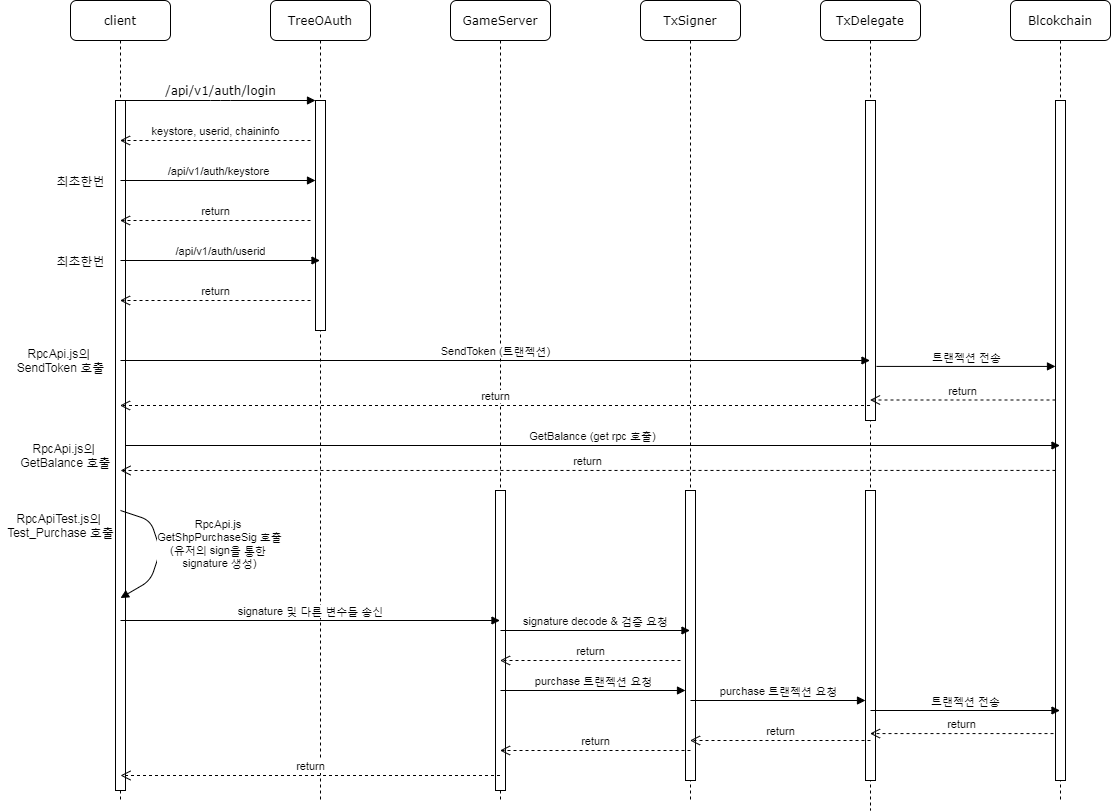

The diagram above was exported from draw.io. Its source (the exported page's mxGraphModel, read from the mxfile embedded in the PNG):
<mxGraphModel dx="1422" dy="745" grid="1" gridSize="10" guides="1" tooltips="1" connect="1" arrows="1" fold="1" page="1" pageScale="1" pageWidth="1100" pageHeight="850" background="#ffffff" math="0" shadow="0">
  <root>
    <mxCell id="0" />
    <mxCell id="1" parent="0" />
    <mxCell id="7baba1c4bc27f4b0-2" value="TreeOAuth" style="shape=umlLifeline;perimeter=lifelinePerimeter;whiteSpace=wrap;html=1;container=1;collapsible=0;recursiveResize=0;outlineConnect=0;rounded=1;shadow=0;comic=0;labelBackgroundColor=none;strokeWidth=1;fontFamily=Verdana;fontSize=12;align=center;" parent="1" vertex="1">
      <mxGeometry x="300" y="80" width="100" height="800" as="geometry" />
    </mxCell>
    <mxCell id="7baba1c4bc27f4b0-10" value="" style="html=1;points=[];perimeter=orthogonalPerimeter;rounded=0;shadow=0;comic=0;labelBackgroundColor=none;strokeWidth=1;fontFamily=Verdana;fontSize=12;align=center;" parent="7baba1c4bc27f4b0-2" vertex="1">
      <mxGeometry x="45" y="100" width="10" height="230" as="geometry" />
    </mxCell>
    <mxCell id="7baba1c4bc27f4b0-3" value="TxDelegate" style="shape=umlLifeline;perimeter=lifelinePerimeter;whiteSpace=wrap;html=1;container=1;collapsible=0;recursiveResize=0;outlineConnect=0;rounded=1;shadow=0;comic=0;labelBackgroundColor=none;strokeWidth=1;fontFamily=Verdana;fontSize=12;align=center;" parent="1" vertex="1">
      <mxGeometry x="850" y="80" width="100" height="810" as="geometry" />
    </mxCell>
    <mxCell id="7baba1c4bc27f4b0-13" value="" style="html=1;points=[];perimeter=orthogonalPerimeter;rounded=0;shadow=0;comic=0;labelBackgroundColor=none;strokeWidth=1;fontFamily=Verdana;fontSize=12;align=center;" parent="7baba1c4bc27f4b0-3" vertex="1">
      <mxGeometry x="45" y="100" width="10" height="320" as="geometry" />
    </mxCell>
    <mxCell id="4T9GNSq8KY95rF5s9Mad-29" value="" style="html=1;points=[];perimeter=orthogonalPerimeter;rounded=0;shadow=0;comic=0;labelBackgroundColor=none;strokeWidth=1;fontFamily=Verdana;fontSize=12;align=center;" vertex="1" parent="7baba1c4bc27f4b0-3">
      <mxGeometry x="45" y="490" width="10" height="290" as="geometry" />
    </mxCell>
    <mxCell id="7baba1c4bc27f4b0-4" value="GameServer" style="shape=umlLifeline;perimeter=lifelinePerimeter;whiteSpace=wrap;html=1;container=1;collapsible=0;recursiveResize=0;outlineConnect=0;rounded=1;shadow=0;comic=0;labelBackgroundColor=none;strokeWidth=1;fontFamily=Verdana;fontSize=12;align=center;" parent="1" vertex="1">
      <mxGeometry x="480" y="80" width="100" height="800" as="geometry" />
    </mxCell>
    <mxCell id="7baba1c4bc27f4b0-16" value="" style="html=1;points=[];perimeter=orthogonalPerimeter;rounded=0;shadow=0;comic=0;labelBackgroundColor=none;strokeWidth=1;fontFamily=Verdana;fontSize=12;align=center;" parent="7baba1c4bc27f4b0-4" vertex="1">
      <mxGeometry x="45" y="490" width="10" height="300" as="geometry" />
    </mxCell>
    <mxCell id="7baba1c4bc27f4b0-8" value="client" style="shape=umlLifeline;perimeter=lifelinePerimeter;whiteSpace=wrap;html=1;container=1;collapsible=0;recursiveResize=0;outlineConnect=0;rounded=1;shadow=0;comic=0;labelBackgroundColor=none;strokeWidth=1;fontFamily=Verdana;fontSize=12;align=center;" parent="1" vertex="1">
      <mxGeometry x="100" y="80" width="100" height="800" as="geometry" />
    </mxCell>
    <mxCell id="7baba1c4bc27f4b0-9" value="" style="html=1;points=[];perimeter=orthogonalPerimeter;rounded=0;shadow=0;comic=0;labelBackgroundColor=none;strokeWidth=1;fontFamily=Verdana;fontSize=12;align=center;" parent="7baba1c4bc27f4b0-8" vertex="1">
      <mxGeometry x="45" y="100" width="10" height="690" as="geometry" />
    </mxCell>
    <mxCell id="7baba1c4bc27f4b0-11" value="/api/v1/auth/login" style="html=1;verticalAlign=bottom;endArrow=block;entryX=0;entryY=0;labelBackgroundColor=none;fontFamily=Verdana;fontSize=12;edgeStyle=elbowEdgeStyle;elbow=vertical;" parent="1" source="7baba1c4bc27f4b0-9" target="7baba1c4bc27f4b0-10" edge="1">
      <mxGeometry relative="1" as="geometry">
        <mxPoint x="220" y="190" as="sourcePoint" />
      </mxGeometry>
    </mxCell>
    <mxCell id="4T9GNSq8KY95rF5s9Mad-5" value="keystore, userid, chaininfo" style="html=1;verticalAlign=bottom;endArrow=open;dashed=1;endSize=8;" edge="1" parent="1" target="7baba1c4bc27f4b0-8">
      <mxGeometry relative="1" as="geometry">
        <mxPoint x="340" y="220" as="sourcePoint" />
        <mxPoint x="260" y="220" as="targetPoint" />
      </mxGeometry>
    </mxCell>
    <mxCell id="4T9GNSq8KY95rF5s9Mad-6" value="/api/v1/auth/keystore" style="html=1;verticalAlign=bottom;endArrow=block;" edge="1" parent="1" target="7baba1c4bc27f4b0-10">
      <mxGeometry width="80" relative="1" as="geometry">
        <mxPoint x="150" y="260" as="sourcePoint" />
        <mxPoint x="230" y="260" as="targetPoint" />
      </mxGeometry>
    </mxCell>
    <mxCell id="4T9GNSq8KY95rF5s9Mad-7" value="return" style="html=1;verticalAlign=bottom;endArrow=open;dashed=1;endSize=8;" edge="1" parent="1" target="7baba1c4bc27f4b0-8">
      <mxGeometry relative="1" as="geometry">
        <mxPoint x="340" y="300" as="sourcePoint" />
        <mxPoint x="260" y="300" as="targetPoint" />
      </mxGeometry>
    </mxCell>
    <mxCell id="4T9GNSq8KY95rF5s9Mad-8" value="/api/v1/auth/userid" style="html=1;verticalAlign=bottom;endArrow=block;" edge="1" parent="1" target="7baba1c4bc27f4b0-2">
      <mxGeometry width="80" relative="1" as="geometry">
        <mxPoint x="150" y="340" as="sourcePoint" />
        <mxPoint x="230" y="340" as="targetPoint" />
      </mxGeometry>
    </mxCell>
    <mxCell id="4T9GNSq8KY95rF5s9Mad-9" value="return" style="html=1;verticalAlign=bottom;endArrow=open;dashed=1;endSize=8;" edge="1" parent="1" target="7baba1c4bc27f4b0-8">
      <mxGeometry relative="1" as="geometry">
        <mxPoint x="340" y="380" as="sourcePoint" />
        <mxPoint x="260" y="380" as="targetPoint" />
      </mxGeometry>
    </mxCell>
    <mxCell id="4T9GNSq8KY95rF5s9Mad-11" value="최초한번" style="text;html=1;align=center;verticalAlign=middle;resizable=0;points=[];autosize=1;" vertex="1" parent="1">
      <mxGeometry x="80" y="250" width="60" height="20" as="geometry" />
    </mxCell>
    <mxCell id="4T9GNSq8KY95rF5s9Mad-12" value="최초한번" style="text;html=1;align=center;verticalAlign=middle;resizable=0;points=[];autosize=1;" vertex="1" parent="1">
      <mxGeometry x="80" y="330" width="60" height="20" as="geometry" />
    </mxCell>
    <mxCell id="4T9GNSq8KY95rF5s9Mad-13" value="SendToken (트랜젝션)" style="html=1;verticalAlign=bottom;endArrow=block;" edge="1" parent="1" target="7baba1c4bc27f4b0-3">
      <mxGeometry width="80" relative="1" as="geometry">
        <mxPoint x="150" y="440" as="sourcePoint" />
        <mxPoint x="230" y="440" as="targetPoint" />
      </mxGeometry>
    </mxCell>
    <mxCell id="4T9GNSq8KY95rF5s9Mad-14" value="TxSigner" style="shape=umlLifeline;perimeter=lifelinePerimeter;whiteSpace=wrap;html=1;container=1;collapsible=0;recursiveResize=0;outlineConnect=0;rounded=1;shadow=0;comic=0;labelBackgroundColor=none;strokeWidth=1;fontFamily=Verdana;fontSize=12;align=center;" vertex="1" parent="1">
      <mxGeometry x="670" y="80" width="100" height="800" as="geometry" />
    </mxCell>
    <mxCell id="4T9GNSq8KY95rF5s9Mad-15" value="" style="html=1;points=[];perimeter=orthogonalPerimeter;rounded=0;shadow=0;comic=0;labelBackgroundColor=none;strokeWidth=1;fontFamily=Verdana;fontSize=12;align=center;" vertex="1" parent="4T9GNSq8KY95rF5s9Mad-14">
      <mxGeometry x="45" y="490" width="10" height="290" as="geometry" />
    </mxCell>
    <mxCell id="4T9GNSq8KY95rF5s9Mad-17" value="RpcApi.js의 &lt;br&gt;SendToken 호출" style="text;html=1;align=center;verticalAlign=middle;resizable=0;points=[];autosize=1;" vertex="1" parent="1">
      <mxGeometry x="40" y="425" width="100" height="30" as="geometry" />
    </mxCell>
    <mxCell id="4T9GNSq8KY95rF5s9Mad-18" value="Blcokchain" style="shape=umlLifeline;perimeter=lifelinePerimeter;whiteSpace=wrap;html=1;container=1;collapsible=0;recursiveResize=0;outlineConnect=0;rounded=1;shadow=0;comic=0;labelBackgroundColor=none;strokeWidth=1;fontFamily=Verdana;fontSize=12;align=center;" vertex="1" parent="1">
      <mxGeometry x="1040" y="80" width="100" height="800" as="geometry" />
    </mxCell>
    <mxCell id="4T9GNSq8KY95rF5s9Mad-19" value="" style="html=1;points=[];perimeter=orthogonalPerimeter;rounded=0;shadow=0;comic=0;labelBackgroundColor=none;strokeWidth=1;fontFamily=Verdana;fontSize=12;align=center;" vertex="1" parent="1">
      <mxGeometry x="1085" y="180" width="10" height="680" as="geometry" />
    </mxCell>
    <mxCell id="4T9GNSq8KY95rF5s9Mad-21" value="트랜젝션 전송" style="html=1;verticalAlign=bottom;endArrow=block;exitX=1.1;exitY=0.831;exitDx=0;exitDy=0;exitPerimeter=0;" edge="1" parent="1" source="7baba1c4bc27f4b0-13" target="4T9GNSq8KY95rF5s9Mad-19">
      <mxGeometry width="80" relative="1" as="geometry">
        <mxPoint x="570" y="650" as="sourcePoint" />
        <mxPoint x="660" y="455" as="targetPoint" />
      </mxGeometry>
    </mxCell>
    <mxCell id="4T9GNSq8KY95rF5s9Mad-22" value="return" style="html=1;verticalAlign=bottom;endArrow=open;dashed=1;endSize=8;" edge="1" parent="1" target="7baba1c4bc27f4b0-3">
      <mxGeometry relative="1" as="geometry">
        <mxPoint x="1085" y="479.5" as="sourcePoint" />
        <mxPoint x="1005" y="479.5" as="targetPoint" />
      </mxGeometry>
    </mxCell>
    <mxCell id="4T9GNSq8KY95rF5s9Mad-23" value="return" style="html=1;verticalAlign=bottom;endArrow=open;dashed=1;endSize=8;" edge="1" parent="1" source="7baba1c4bc27f4b0-3" target="7baba1c4bc27f4b0-8">
      <mxGeometry relative="1" as="geometry">
        <mxPoint x="540" y="490" as="sourcePoint" />
        <mxPoint x="460" y="490" as="targetPoint" />
      </mxGeometry>
    </mxCell>
    <mxCell id="4T9GNSq8KY95rF5s9Mad-25" value="GetBalance (get rpc 호출)" style="html=1;verticalAlign=bottom;endArrow=block;" edge="1" parent="1" source="7baba1c4bc27f4b0-9" target="4T9GNSq8KY95rF5s9Mad-18">
      <mxGeometry width="80" relative="1" as="geometry">
        <mxPoint x="630" y="540" as="sourcePoint" />
        <mxPoint x="710" y="540" as="targetPoint" />
      </mxGeometry>
    </mxCell>
    <mxCell id="4T9GNSq8KY95rF5s9Mad-26" value="RpcApi.js의 &lt;br&gt;GetBalance 호출" style="text;html=1;align=center;verticalAlign=middle;resizable=0;points=[];autosize=1;" vertex="1" parent="1">
      <mxGeometry x="40" y="520" width="110" height="30" as="geometry" />
    </mxCell>
    <mxCell id="4T9GNSq8KY95rF5s9Mad-27" value="return" style="html=1;verticalAlign=bottom;endArrow=open;dashed=1;endSize=8;exitX=0;exitY=0.544;exitDx=0;exitDy=0;exitPerimeter=0;" edge="1" parent="1" source="4T9GNSq8KY95rF5s9Mad-19">
      <mxGeometry relative="1" as="geometry">
        <mxPoint x="710" y="540" as="sourcePoint" />
        <mxPoint x="150" y="550" as="targetPoint" />
      </mxGeometry>
    </mxCell>
    <mxCell id="4T9GNSq8KY95rF5s9Mad-28" value="RpcApi.js &lt;br&gt;GetShpPurchaseSig 호출&lt;br&gt;(유저의 sign을 통한 &lt;br&gt;signature 생성)" style="html=1;verticalAlign=bottom;endArrow=block;entryX=0.5;entryY=0.721;entryDx=0;entryDy=0;entryPerimeter=0;" edge="1" parent="1" target="7baba1c4bc27f4b0-9">
      <mxGeometry x="-0.0007" y="63" width="80" relative="1" as="geometry">
        <mxPoint x="150" y="590" as="sourcePoint" />
        <mxPoint x="230" y="590" as="targetPoint" />
        <Array as="points">
          <mxPoint x="180" y="600" />
          <mxPoint x="190" y="630" />
          <mxPoint x="180" y="660" />
        </Array>
        <mxPoint as="offset" />
      </mxGeometry>
    </mxCell>
    <mxCell id="4T9GNSq8KY95rF5s9Mad-30" value="RpcApiTest.js의 &lt;br&gt;Test_Purchase 호출" style="text;html=1;align=center;verticalAlign=middle;resizable=0;points=[];autosize=1;" vertex="1" parent="1">
      <mxGeometry x="30" y="590" width="120" height="30" as="geometry" />
    </mxCell>
    <mxCell id="4T9GNSq8KY95rF5s9Mad-31" value="signature 및 다른 변수들 송신" style="html=1;verticalAlign=bottom;endArrow=block;" edge="1" parent="1" target="7baba1c4bc27f4b0-4">
      <mxGeometry width="80" relative="1" as="geometry">
        <mxPoint x="150" y="700" as="sourcePoint" />
        <mxPoint x="230" y="700" as="targetPoint" />
      </mxGeometry>
    </mxCell>
    <mxCell id="4T9GNSq8KY95rF5s9Mad-32" value="signature decode &amp;amp; 검증 요청" style="html=1;verticalAlign=bottom;endArrow=block;" edge="1" parent="1" target="4T9GNSq8KY95rF5s9Mad-14">
      <mxGeometry width="80" relative="1" as="geometry">
        <mxPoint x="530" y="710" as="sourcePoint" />
        <mxPoint x="610" y="710" as="targetPoint" />
      </mxGeometry>
    </mxCell>
    <mxCell id="4T9GNSq8KY95rF5s9Mad-33" value="return" style="html=1;verticalAlign=bottom;endArrow=open;dashed=1;endSize=8;" edge="1" parent="1" target="7baba1c4bc27f4b0-4">
      <mxGeometry relative="1" as="geometry">
        <mxPoint x="710" y="740" as="sourcePoint" />
        <mxPoint x="630" y="740" as="targetPoint" />
      </mxGeometry>
    </mxCell>
    <mxCell id="4T9GNSq8KY95rF5s9Mad-36" value="트랜젝션 전송" style="html=1;verticalAlign=bottom;endArrow=block;" edge="1" parent="1" target="4T9GNSq8KY95rF5s9Mad-18">
      <mxGeometry width="80" relative="1" as="geometry">
        <mxPoint x="900" y="790" as="sourcePoint" />
        <mxPoint x="980" y="800" as="targetPoint" />
      </mxGeometry>
    </mxCell>
    <mxCell id="4T9GNSq8KY95rF5s9Mad-37" value="return" style="html=1;verticalAlign=bottom;endArrow=open;dashed=1;endSize=8;exitX=-0.2;exitY=0.931;exitDx=0;exitDy=0;exitPerimeter=0;" edge="1" parent="1" source="4T9GNSq8KY95rF5s9Mad-19" target="7baba1c4bc27f4b0-3">
      <mxGeometry relative="1" as="geometry">
        <mxPoint x="1085" y="830" as="sourcePoint" />
        <mxPoint x="1005" y="830" as="targetPoint" />
      </mxGeometry>
    </mxCell>
    <mxCell id="4T9GNSq8KY95rF5s9Mad-39" value="return" style="html=1;verticalAlign=bottom;endArrow=open;dashed=1;endSize=8;" edge="1" parent="1" source="7baba1c4bc27f4b0-4">
      <mxGeometry relative="1" as="geometry">
        <mxPoint x="430" y="860" as="sourcePoint" />
        <mxPoint x="150" y="855" as="targetPoint" />
      </mxGeometry>
    </mxCell>
    <mxCell id="4T9GNSq8KY95rF5s9Mad-40" value="purchase 트랜젝션 요청" style="html=1;verticalAlign=bottom;endArrow=block;" edge="1" parent="1" target="4T9GNSq8KY95rF5s9Mad-15">
      <mxGeometry width="80" relative="1" as="geometry">
        <mxPoint x="530" y="770" as="sourcePoint" />
        <mxPoint x="610" y="770" as="targetPoint" />
      </mxGeometry>
    </mxCell>
    <mxCell id="4T9GNSq8KY95rF5s9Mad-41" value="purchase 트랜젝션 요청" style="html=1;verticalAlign=bottom;endArrow=block;" edge="1" parent="1" target="4T9GNSq8KY95rF5s9Mad-29">
      <mxGeometry width="80" relative="1" as="geometry">
        <mxPoint x="720" y="780" as="sourcePoint" />
        <mxPoint x="800" y="780" as="targetPoint" />
      </mxGeometry>
    </mxCell>
    <mxCell id="4T9GNSq8KY95rF5s9Mad-42" value="return" style="html=1;verticalAlign=bottom;endArrow=open;dashed=1;endSize=8;" edge="1" parent="1" target="4T9GNSq8KY95rF5s9Mad-14">
      <mxGeometry relative="1" as="geometry">
        <mxPoint x="900" y="820" as="sourcePoint" />
        <mxPoint x="820" y="820" as="targetPoint" />
      </mxGeometry>
    </mxCell>
    <mxCell id="4T9GNSq8KY95rF5s9Mad-43" value="return" style="html=1;verticalAlign=bottom;endArrow=open;dashed=1;endSize=8;" edge="1" parent="1" target="7baba1c4bc27f4b0-4">
      <mxGeometry relative="1" as="geometry">
        <mxPoint x="720" y="830" as="sourcePoint" />
        <mxPoint x="640" y="830" as="targetPoint" />
      </mxGeometry>
    </mxCell>
  </root>
</mxGraphModel>